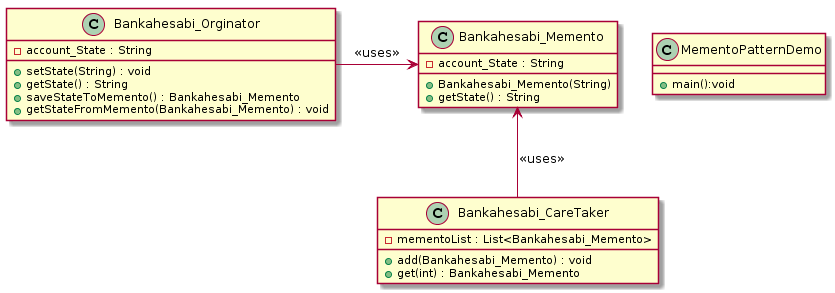

The diagram above was rendered by PlantUML. Its source (embedded in the PNG):
@startuml
class Bankahesabi_Memento{
- account_State : String

+ Bankahesabi_Memento(String) 
+ getState() : String
}


Class Bankahesabi_Orginator{

- account_State : String

+ setState(String) : void
+ getState() : String
+ saveStateToMemento() : Bankahesabi_Memento
+ getStateFromMemento(Bankahesabi_Memento) : void
}

class Bankahesabi_CareTaker{
- mementoList : List<Bankahesabi_Memento>

+ add(Bankahesabi_Memento) : void
+ get(int) : Bankahesabi_Memento

}

class MementoPatternDemo{
+ main():void
}

Bankahesabi_Memento <-- Bankahesabi_CareTaker : <<uses>>


Bankahesabi_Orginator -> Bankahesabi_Memento : <<uses>>
@enduml